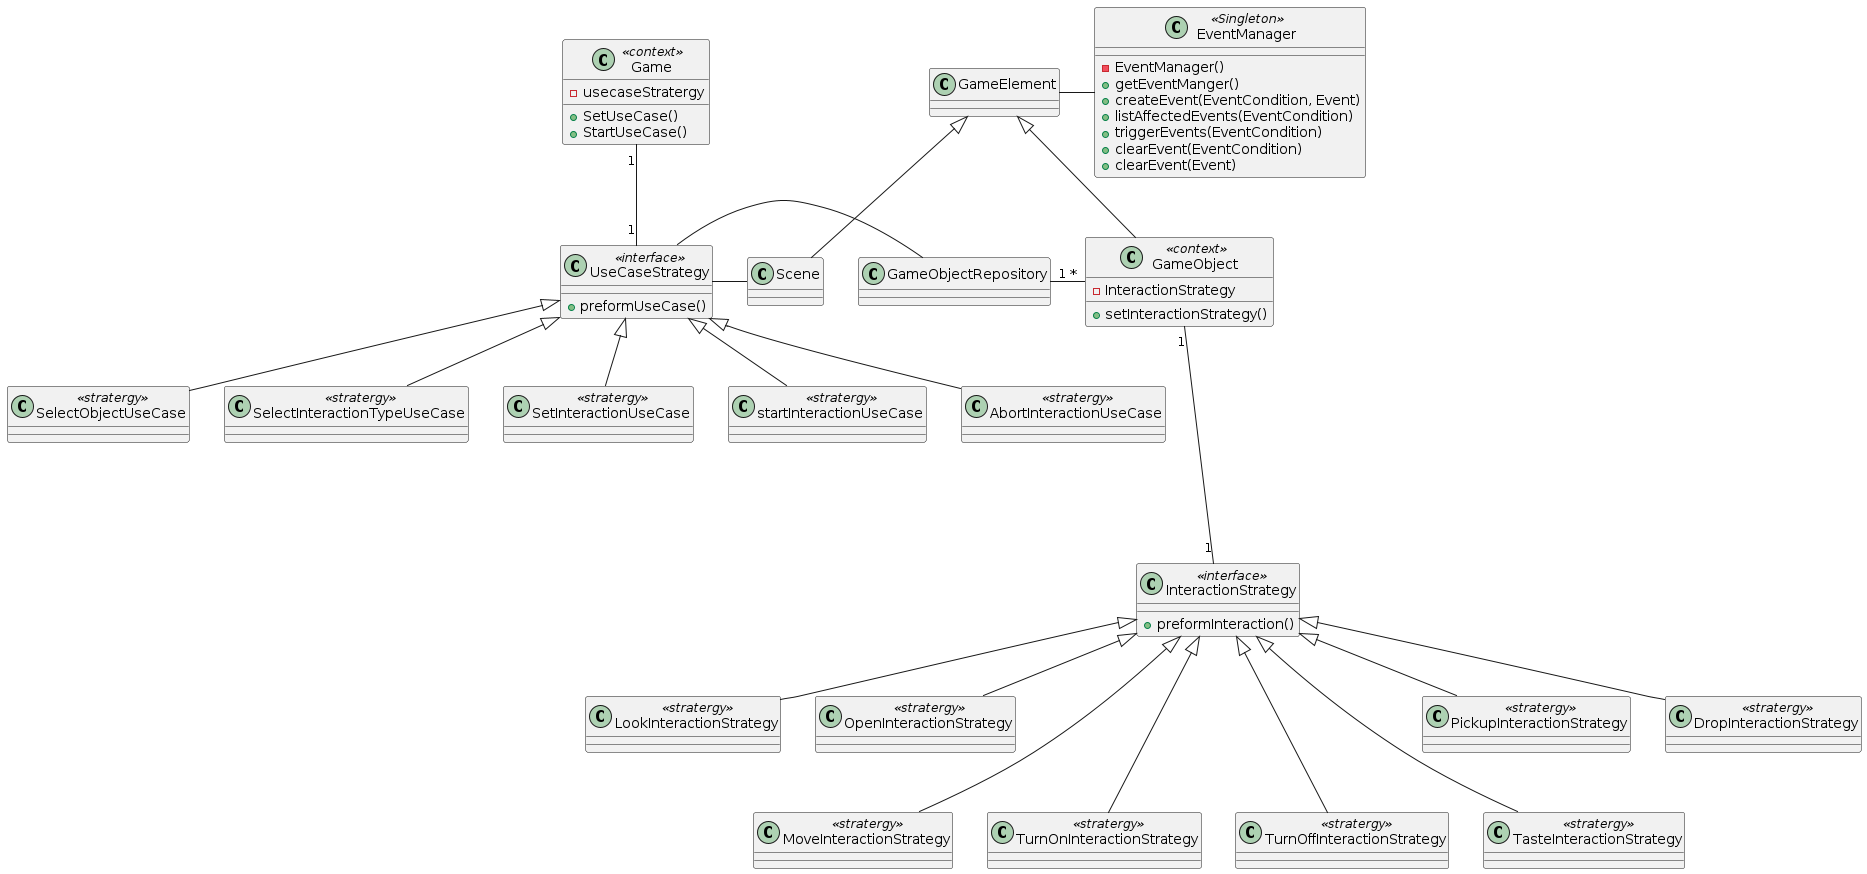

The diagram above was rendered by PlantUML. Its source (embedded in the PNG):
@startuml
class Game <<context>>{
    -usecaseStratergy
    +SetUseCase()
    +StartUseCase()
}

class UseCaseStrategy <<interface>>{
  +preformUseCase()
}

class SelectObjectUseCase <<stratergy>>{

}

class SelectInteractionTypeUseCase <<stratergy>>{

}

class SetInteractionUseCase <<stratergy>>{

}

class startInteractionUseCase <<stratergy>>{

}

class AbortInteractionUseCase <<stratergy>>{

}

class Scene {

}

class EventManager <<Singleton>> {
    -EventManager()
    +getEventManger()
    +createEvent(EventCondition, Event)
    +listAffectedEvents(EventCondition)
    +triggerEvents(EventCondition)
    +clearEvent(EventCondition)
    +clearEvent(Event)
}

class GameObject <<context>>{
    -InteractionStrategy
    +setInteractionStrategy()
    
}

class GameObjectRepository {

}

class GameElement {

}

class InteractionStrategy <<interface>>{
  +preformInteraction()
}

class LookInteractionStrategy <<stratergy>>{

}

class OpenInteractionStrategy <<stratergy>>{

}

class MoveInteractionStrategy <<stratergy>>{

}

class TurnOnInteractionStrategy <<stratergy>>{

}

class TurnOffInteractionStrategy <<stratergy>>{

}

class TasteInteractionStrategy <<stratergy>>{

}

class PickupInteractionStrategy <<stratergy>>{

}

class DropInteractionStrategy <<stratergy>>{

}

Game"1" -- "1" UseCaseStrategy
GameElement <|-- GameObject
GameElement <|-- Scene

GameElement - EventManager
GameObject "1" ---- "1" InteractionStrategy
GameObjectRepository "1" - "*" GameObject

UseCaseStrategy - Scene
UseCaseStrategy - GameObjectRepository
UseCaseStrategy <|-- SelectObjectUseCase
UseCaseStrategy <|-- SelectInteractionTypeUseCase
UseCaseStrategy <|-- SetInteractionUseCase
UseCaseStrategy <|-- startInteractionUseCase
UseCaseStrategy <|-- AbortInteractionUseCase

InteractionStrategy <|-- LookInteractionStrategy
InteractionStrategy <|-- OpenInteractionStrategy
InteractionStrategy <|--- MoveInteractionStrategy
InteractionStrategy <|--- TurnOffInteractionStrategy
InteractionStrategy <|--- TurnOnInteractionStrategy
InteractionStrategy <|--- TasteInteractionStrategy
InteractionStrategy <|-- PickupInteractionStrategy
InteractionStrategy <|-- DropInteractionStrategy
@enduml